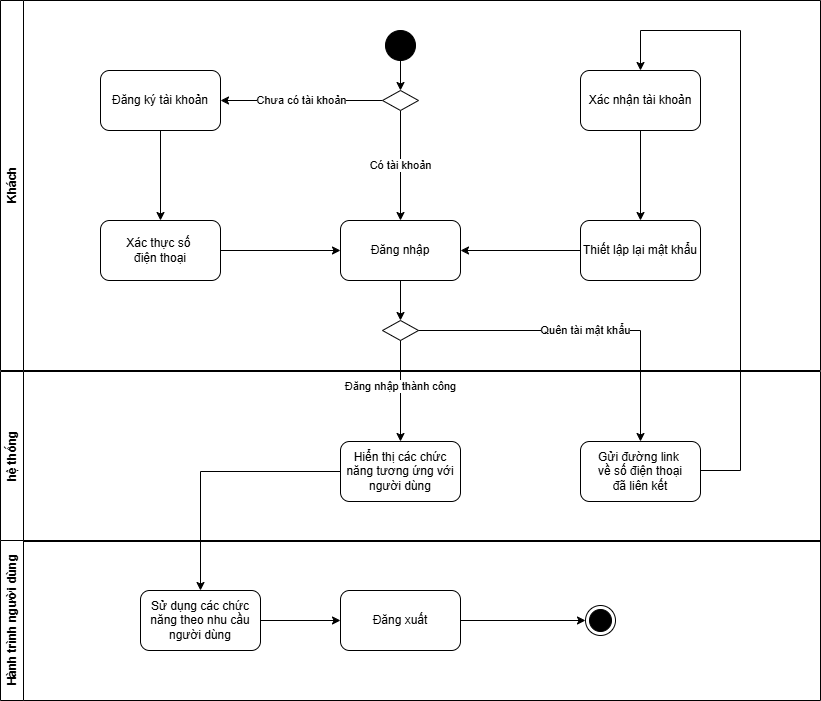

The diagram above was exported from draw.io. Its source (the exported page's mxGraphModel, read from the mxfile embedded in the PNG):
<mxGraphModel dx="1221" dy="759" grid="1" gridSize="10" guides="1" tooltips="1" connect="1" arrows="1" fold="1" page="1" pageScale="1" pageWidth="827" pageHeight="1169" math="0" shadow="0">
  <root>
    <mxCell id="0" />
    <mxCell id="1" parent="0" />
    <mxCell id="icoWtsjMCzcJTOlnG8rm-1" value="hệ thống" style="swimlane;horizontal=0;whiteSpace=wrap;html=1;" vertex="1" parent="1">
      <mxGeometry y="401" width="820" height="170" as="geometry" />
    </mxCell>
    <mxCell id="icoWtsjMCzcJTOlnG8rm-2" value="Hiển thị các chức năng tương ứng với người dùng" style="rounded=1;whiteSpace=wrap;html=1;" vertex="1" parent="icoWtsjMCzcJTOlnG8rm-1">
      <mxGeometry x="340" y="70" width="120" height="60" as="geometry" />
    </mxCell>
    <mxCell id="icoWtsjMCzcJTOlnG8rm-3" value="Gửi đường link&amp;nbsp;&lt;div&gt;về số&amp;nbsp;&lt;span style=&quot;background-color: transparent; color: light-dark(rgb(0, 0, 0), rgb(255, 255, 255));&quot;&gt;điện thoại&lt;/span&gt;&lt;/div&gt;&lt;div&gt;&lt;span style=&quot;background-color: transparent; color: light-dark(rgb(0, 0, 0), rgb(255, 255, 255));&quot;&gt;đã liên kết&lt;/span&gt;&lt;/div&gt;" style="rounded=1;whiteSpace=wrap;html=1;" vertex="1" parent="icoWtsjMCzcJTOlnG8rm-1">
      <mxGeometry x="580" y="70" width="120" height="60" as="geometry" />
    </mxCell>
    <mxCell id="icoWtsjMCzcJTOlnG8rm-4" value="Hành trình người dùng" style="swimlane;horizontal=0;whiteSpace=wrap;html=1;" vertex="1" parent="1">
      <mxGeometry y="570" width="820" height="160" as="geometry" />
    </mxCell>
    <mxCell id="icoWtsjMCzcJTOlnG8rm-5" style="edgeStyle=orthogonalEdgeStyle;rounded=0;orthogonalLoop=1;jettySize=auto;html=1;exitX=1;exitY=0.5;exitDx=0;exitDy=0;entryX=0;entryY=0.5;entryDx=0;entryDy=0;" edge="1" parent="icoWtsjMCzcJTOlnG8rm-4" source="icoWtsjMCzcJTOlnG8rm-6" target="icoWtsjMCzcJTOlnG8rm-8">
      <mxGeometry relative="1" as="geometry" />
    </mxCell>
    <mxCell id="icoWtsjMCzcJTOlnG8rm-6" value="Sử dụng các chức năng theo nhu cầu người dùng" style="rounded=1;whiteSpace=wrap;html=1;" vertex="1" parent="icoWtsjMCzcJTOlnG8rm-4">
      <mxGeometry x="140" y="50" width="120" height="60" as="geometry" />
    </mxCell>
    <mxCell id="icoWtsjMCzcJTOlnG8rm-7" style="edgeStyle=orthogonalEdgeStyle;rounded=0;orthogonalLoop=1;jettySize=auto;html=1;exitX=1;exitY=0.5;exitDx=0;exitDy=0;entryX=0;entryY=0.5;entryDx=0;entryDy=0;" edge="1" parent="icoWtsjMCzcJTOlnG8rm-4" source="icoWtsjMCzcJTOlnG8rm-8" target="icoWtsjMCzcJTOlnG8rm-9">
      <mxGeometry relative="1" as="geometry" />
    </mxCell>
    <mxCell id="icoWtsjMCzcJTOlnG8rm-8" value="Đăng xuất" style="rounded=1;whiteSpace=wrap;html=1;" vertex="1" parent="icoWtsjMCzcJTOlnG8rm-4">
      <mxGeometry x="340" y="50" width="120" height="60" as="geometry" />
    </mxCell>
    <mxCell id="icoWtsjMCzcJTOlnG8rm-9" value="" style="ellipse;html=1;shape=endState;fillColor=strokeColor;" vertex="1" parent="icoWtsjMCzcJTOlnG8rm-4">
      <mxGeometry x="585" y="65" width="30" height="30" as="geometry" />
    </mxCell>
    <mxCell id="icoWtsjMCzcJTOlnG8rm-10" style="edgeStyle=orthogonalEdgeStyle;rounded=0;orthogonalLoop=1;jettySize=auto;html=1;exitX=0;exitY=0.5;exitDx=0;exitDy=0;entryX=0.5;entryY=0;entryDx=0;entryDy=0;" edge="1" parent="1" source="icoWtsjMCzcJTOlnG8rm-2" target="icoWtsjMCzcJTOlnG8rm-6">
      <mxGeometry relative="1" as="geometry" />
    </mxCell>
    <mxCell id="icoWtsjMCzcJTOlnG8rm-11" value="Khách" style="swimlane;horizontal=0;whiteSpace=wrap;html=1;" vertex="1" parent="1">
      <mxGeometry y="30" width="820" height="370" as="geometry" />
    </mxCell>
    <mxCell id="icoWtsjMCzcJTOlnG8rm-12" style="edgeStyle=orthogonalEdgeStyle;rounded=0;orthogonalLoop=1;jettySize=auto;html=1;exitX=0.5;exitY=1;exitDx=0;exitDy=0;entryX=0.5;entryY=0;entryDx=0;entryDy=0;" edge="1" parent="icoWtsjMCzcJTOlnG8rm-11" source="icoWtsjMCzcJTOlnG8rm-13" target="icoWtsjMCzcJTOlnG8rm-16">
      <mxGeometry relative="1" as="geometry">
        <mxPoint x="414" y="90" as="targetPoint" />
      </mxGeometry>
    </mxCell>
    <mxCell id="icoWtsjMCzcJTOlnG8rm-13" value="" style="ellipse;fillColor=strokeColor;html=1;" vertex="1" parent="icoWtsjMCzcJTOlnG8rm-11">
      <mxGeometry x="385" y="30" width="30" height="30" as="geometry" />
    </mxCell>
    <mxCell id="icoWtsjMCzcJTOlnG8rm-14" value="Chưa có tài khoản" style="edgeStyle=orthogonalEdgeStyle;rounded=0;orthogonalLoop=1;jettySize=auto;html=1;exitX=0;exitY=0.5;exitDx=0;exitDy=0;entryX=1;entryY=0.5;entryDx=0;entryDy=0;" edge="1" parent="icoWtsjMCzcJTOlnG8rm-11" source="icoWtsjMCzcJTOlnG8rm-16" target="icoWtsjMCzcJTOlnG8rm-18">
      <mxGeometry relative="1" as="geometry" />
    </mxCell>
    <mxCell id="icoWtsjMCzcJTOlnG8rm-15" value="Có tài khoản" style="edgeStyle=orthogonalEdgeStyle;rounded=0;orthogonalLoop=1;jettySize=auto;html=1;exitX=0.5;exitY=1;exitDx=0;exitDy=0;entryX=0.5;entryY=0;entryDx=0;entryDy=0;" edge="1" parent="icoWtsjMCzcJTOlnG8rm-11" source="icoWtsjMCzcJTOlnG8rm-16" target="icoWtsjMCzcJTOlnG8rm-21">
      <mxGeometry relative="1" as="geometry" />
    </mxCell>
    <mxCell id="icoWtsjMCzcJTOlnG8rm-16" value="" style="rhombus;whiteSpace=wrap;html=1;" vertex="1" parent="icoWtsjMCzcJTOlnG8rm-11">
      <mxGeometry x="382" y="90" width="36" height="20" as="geometry" />
    </mxCell>
    <mxCell id="icoWtsjMCzcJTOlnG8rm-17" value="" style="edgeStyle=orthogonalEdgeStyle;rounded=0;orthogonalLoop=1;jettySize=auto;html=1;entryX=0.5;entryY=0;entryDx=0;entryDy=0;" edge="1" parent="icoWtsjMCzcJTOlnG8rm-11" source="icoWtsjMCzcJTOlnG8rm-18" target="icoWtsjMCzcJTOlnG8rm-20">
      <mxGeometry relative="1" as="geometry">
        <mxPoint x="190" y="170" as="targetPoint" />
      </mxGeometry>
    </mxCell>
    <mxCell id="icoWtsjMCzcJTOlnG8rm-18" value="Đăng ký tài khoản" style="rounded=1;whiteSpace=wrap;html=1;" vertex="1" parent="icoWtsjMCzcJTOlnG8rm-11">
      <mxGeometry x="100" y="70" width="120" height="60" as="geometry" />
    </mxCell>
    <mxCell id="icoWtsjMCzcJTOlnG8rm-19" style="edgeStyle=orthogonalEdgeStyle;rounded=0;orthogonalLoop=1;jettySize=auto;html=1;exitX=1;exitY=0.5;exitDx=0;exitDy=0;entryX=0;entryY=0.5;entryDx=0;entryDy=0;" edge="1" parent="icoWtsjMCzcJTOlnG8rm-11" source="icoWtsjMCzcJTOlnG8rm-20" target="icoWtsjMCzcJTOlnG8rm-21">
      <mxGeometry relative="1" as="geometry" />
    </mxCell>
    <mxCell id="icoWtsjMCzcJTOlnG8rm-20" value="Xác thực&lt;span style=&quot;background-color: transparent; color: light-dark(rgb(0, 0, 0), rgb(255, 255, 255));&quot;&gt;&amp;nbsp;số&amp;nbsp;&lt;/span&gt;&lt;div&gt;&lt;span style=&quot;background-color: transparent; color: light-dark(rgb(0, 0, 0), rgb(255, 255, 255));&quot;&gt;điện thoại&lt;/span&gt;&lt;/div&gt;" style="rounded=1;whiteSpace=wrap;html=1;" vertex="1" parent="icoWtsjMCzcJTOlnG8rm-11">
      <mxGeometry x="100" y="220" width="120" height="60" as="geometry" />
    </mxCell>
    <mxCell id="icoWtsjMCzcJTOlnG8rm-21" value="Đăng nhập" style="rounded=1;whiteSpace=wrap;html=1;" vertex="1" parent="icoWtsjMCzcJTOlnG8rm-11">
      <mxGeometry x="340" y="220" width="120" height="60" as="geometry" />
    </mxCell>
    <mxCell id="icoWtsjMCzcJTOlnG8rm-22" style="edgeStyle=orthogonalEdgeStyle;rounded=0;orthogonalLoop=1;jettySize=auto;html=1;exitX=0;exitY=0.5;exitDx=0;exitDy=0;entryX=1;entryY=0.5;entryDx=0;entryDy=0;" edge="1" parent="icoWtsjMCzcJTOlnG8rm-11" source="icoWtsjMCzcJTOlnG8rm-23" target="icoWtsjMCzcJTOlnG8rm-21">
      <mxGeometry relative="1" as="geometry" />
    </mxCell>
    <mxCell id="icoWtsjMCzcJTOlnG8rm-23" value="Thiết lập lại mật khẩu" style="rounded=1;whiteSpace=wrap;html=1;" vertex="1" parent="icoWtsjMCzcJTOlnG8rm-11">
      <mxGeometry x="580" y="220" width="120" height="60" as="geometry" />
    </mxCell>
    <mxCell id="icoWtsjMCzcJTOlnG8rm-24" style="edgeStyle=orthogonalEdgeStyle;rounded=0;orthogonalLoop=1;jettySize=auto;html=1;exitX=0.5;exitY=1;exitDx=0;exitDy=0;entryX=0.5;entryY=0;entryDx=0;entryDy=0;" edge="1" parent="icoWtsjMCzcJTOlnG8rm-11" source="icoWtsjMCzcJTOlnG8rm-25" target="icoWtsjMCzcJTOlnG8rm-23">
      <mxGeometry relative="1" as="geometry" />
    </mxCell>
    <mxCell id="icoWtsjMCzcJTOlnG8rm-25" value="Xác nhận tài khoản" style="rounded=1;whiteSpace=wrap;html=1;" vertex="1" parent="icoWtsjMCzcJTOlnG8rm-11">
      <mxGeometry x="580" y="70" width="120" height="60" as="geometry" />
    </mxCell>
    <mxCell id="icoWtsjMCzcJTOlnG8rm-26" value="" style="rhombus;whiteSpace=wrap;html=1;" vertex="1" parent="icoWtsjMCzcJTOlnG8rm-11">
      <mxGeometry x="382" y="320" width="36" height="20" as="geometry" />
    </mxCell>
    <mxCell id="icoWtsjMCzcJTOlnG8rm-27" style="edgeStyle=orthogonalEdgeStyle;rounded=0;orthogonalLoop=1;jettySize=auto;html=1;exitX=0.5;exitY=1;exitDx=0;exitDy=0;entryX=0.5;entryY=0;entryDx=0;entryDy=0;" edge="1" parent="icoWtsjMCzcJTOlnG8rm-11" source="icoWtsjMCzcJTOlnG8rm-21" target="icoWtsjMCzcJTOlnG8rm-26">
      <mxGeometry relative="1" as="geometry" />
    </mxCell>
    <mxCell id="icoWtsjMCzcJTOlnG8rm-28" style="edgeStyle=orthogonalEdgeStyle;rounded=0;orthogonalLoop=1;jettySize=auto;html=1;exitX=1;exitY=0.5;exitDx=0;exitDy=0;entryX=0.5;entryY=0;entryDx=0;entryDy=0;" edge="1" parent="1" source="icoWtsjMCzcJTOlnG8rm-3" target="icoWtsjMCzcJTOlnG8rm-25">
      <mxGeometry relative="1" as="geometry">
        <Array as="points">
          <mxPoint x="740" y="500" />
          <mxPoint x="740" y="60" />
          <mxPoint x="640" y="60" />
        </Array>
      </mxGeometry>
    </mxCell>
    <mxCell id="icoWtsjMCzcJTOlnG8rm-29" style="edgeStyle=orthogonalEdgeStyle;rounded=0;orthogonalLoop=1;jettySize=auto;html=1;exitX=0.5;exitY=1;exitDx=0;exitDy=0;entryX=0.5;entryY=0;entryDx=0;entryDy=0;" edge="1" parent="1" source="icoWtsjMCzcJTOlnG8rm-26" target="icoWtsjMCzcJTOlnG8rm-2">
      <mxGeometry relative="1" as="geometry">
        <mxPoint x="400" y="520" as="targetPoint" />
      </mxGeometry>
    </mxCell>
    <mxCell id="icoWtsjMCzcJTOlnG8rm-30" value="Đăng nhập thành công" style="edgeLabel;html=1;align=center;verticalAlign=middle;resizable=0;points=[];" vertex="1" connectable="0" parent="icoWtsjMCzcJTOlnG8rm-29">
      <mxGeometry x="-0.1143" y="-1" relative="1" as="geometry">
        <mxPoint as="offset" />
      </mxGeometry>
    </mxCell>
    <mxCell id="icoWtsjMCzcJTOlnG8rm-31" value="Quên tài mật khẩu" style="edgeStyle=orthogonalEdgeStyle;rounded=0;orthogonalLoop=1;jettySize=auto;html=1;exitX=1;exitY=0.5;exitDx=0;exitDy=0;entryX=0.5;entryY=0;entryDx=0;entryDy=0;" edge="1" parent="1" source="icoWtsjMCzcJTOlnG8rm-26" target="icoWtsjMCzcJTOlnG8rm-3">
      <mxGeometry relative="1" as="geometry">
        <mxPoint x="550" y="460" as="targetPoint" />
      </mxGeometry>
    </mxCell>
  </root>
</mxGraphModel>